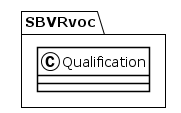

The diagram above was rendered by PlantUML. Its source (embedded in the PNG):
@startuml
!theme plain
package SBVRvoc {
class Qualification {
}
}
@enduml